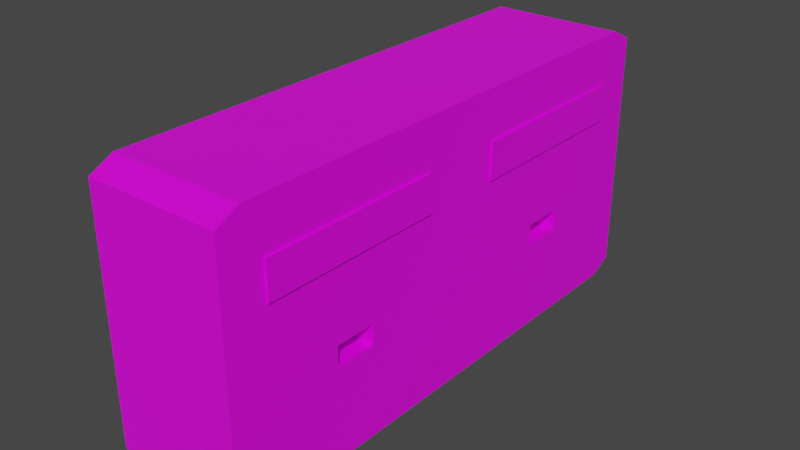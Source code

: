 # Source: PowerBank.blend  (saved by Blender 2.80.75; exported with 4.5.12 LTS)
import bpy
from mathutils import Matrix  # noqa: F401  (used for matrix-valued properties, if any)

bpy.ops.wm.read_factory_settings(use_empty=True)
scene = bpy.context.scene
scene.name = 'Scene'

# ---- collections
col_collection = bpy.data.collections.new('Collection'); scene.collection.children.link(col_collection)

# ---- images (referenced by path relative to the original .blend; pixels are not part of the script)
import os
ASSET_DIR = os.environ.get("B2B_ASSET_DIR", "")  # directory of the original .blend (textures are referenced by path, not embedded)
HERE = os.path.dirname(os.path.abspath(__file__))  # packed textures are extracted next to this script under _unpacked/

def load_image(name, relpath, width, height, colorspace="sRGB"):
    """Load a texture the original file referenced (path relative to the .blend, or extracted next to this script)."""
    p = next((c for c in (os.path.join(HERE, relpath), os.path.join(ASSET_DIR, relpath)) if relpath and os.path.exists(c)), "")
    if p:
        img = bpy.data.images.load(p, check_existing=True)
        img.name = name
    else:  # same state as the original file: an image datablock whose file is absent (Cycles renders it pink)
        img = bpy.data.images.new(name, width, height)
        img.source = "FILE"
        img.filepath = "//" + (relpath or name)
    img.colorspace_settings.name = colorspace
    return img
img_imphenziapalette01_png = load_image('ImphenziaPalette01.png', 'ImphenziaPalette01.png', 1024, 1024, 'sRGB')

# ---- materials (node trees are filled in below, after node groups)
mat_material = bpy.data.materials.new('Material')
mat_material.alpha_threshold = 0.0
mat_material.use_transparent_shadow = False
mat_material.line_color = (0.0, 0.0, 0.0, 1.0)

# ---- material node trees
mat_material.use_nodes = True; mat_material.node_tree.nodes.clear()
_N = mat_material.node_tree.nodes; _L = mat_material.node_tree.links
n0 = _N.new('ShaderNodeOutputMaterial'); n0.name = 'Material Output'; n0.location = (300, 300)
n1 = _N.new('ShaderNodeBsdfPrincipled'); n1.name = 'Principled BSDF'; n1.location = (10, 300)
n1.distribution = 'GGX'
n1.subsurface_method = 'BURLEY'
n1.inputs[2].default_value = 0.4
n1.inputs[3].default_value = 1.45
n1.inputs[27].default_value = (0.0, 0.0, 0.0, 1.0)
n1.inputs[28].default_value = 1.0
n2 = _N.new('ShaderNodeTexImage'); n2.name = 'Image Texture'; n2.location = (-440, 160)
n2.image = img_imphenziapalette01_png
n2.interpolation = 'Closest'
_L.new(n1.outputs[0], n0.inputs[0])
_L.new(n2.outputs[0], n1.inputs[0])
n0.is_active_output = True

# ---- world
world_world = bpy.data.worlds.new('World'); scene.world = world_world
world_world.use_nodes = True; world_world.node_tree.nodes.clear()
_N = world_world.node_tree.nodes; _L = world_world.node_tree.links
n0 = _N.new('ShaderNodeOutputWorld'); n0.name = 'World Output'; n0.location = (300, 300)
n1 = _N.new('ShaderNodeBackground'); n1.name = 'Background'; n1.location = (10, 300)
n1.inputs[0].default_value = (0.05088, 0.05088, 0.05088, 1.0)
_L.new(n1.outputs[0], n0.inputs[0])
n0.is_active_output = True
world_world.color = (0.05088, 0.05088, 0.05088)
world_world.use_sun_shadow = False
world_world.sun_shadow_jitter_overblur = 0.0

# ---- meshes
me_cube = bpy.data.meshes.new('Cube')
me_cube.from_pydata([(1.0, 1.0, 0.0), (1.0, 0.5, 1.0), (1.0, 0.5, -1.0), (1.0, 0.5, -0.1726), (1.0, 1.0, -0.5), (1.0, 0.75, -1.0), (1.0, 0.25, -1.0), (1.0, 0.4226, -0.1726), (1.0, 0.5774, -0.1726), (1.0, 0.5, -0.3274), (1.0, 0.5774, -0.3274), (1.0, 0.4226, -0.3274), (1.0, 0.75, 0.0), (1.0, 0.5, 0.0), (1.0, 0.25, 0.0), (1.0, 0.75, -0.5), (1.0, 0.5, -0.5), (1.0, 0.25, -0.5), (0.6782, 0.5, -0.1726), (0.6782, 0.5, -0.3274), (0.6782, 0.5774, -0.1726), (0.6782, 0.4226, -0.1726), (0.6782, 0.5774, -0.3274), (0.6782, 0.4226, -0.3274), (1.0, 1.0, 0.912), (1.0, 0.912, 1.0), (1.0, 0.912, -1.0), (1.0, 1.0, -0.912), (-1.0, 0.912, 1.0), (-1.0, 1.0, 0.912), (-1.0, 1.0, -0.912), (-1.0, 0.912, -1.0), (1.0, 0.0, 1.0), (1.0, 0.0, -1.0), (-1.0, 0.0, 1.0), (-1.0, 0.0, -1.0), (1.0, -1.0, 0.0), (1.0, 0.0, 0.0), (1.0, -0.5, 1.0), (1.0, -0.5, -1.0), (1.0, -0.5, -0.1726), (1.0, -1.0, -0.5), (1.0, 0.0, -0.5), (1.0, -0.75, -1.0), (1.0, -0.25, -1.0), (1.0, -0.4226, -0.1726), (1.0, -0.5774, -0.1726), (1.0, -0.5, -0.3274), (1.0, -0.5774, -0.3274), (1.0, -0.4226, -0.3274), (1.0, -0.75, 0.0), (1.0, -0.5, 0.0), (1.0, -0.25, 0.0), (1.0, -0.75, -0.5), (1.0, -0.5, -0.5), (1.0, -0.25, -0.5), (0.6782, -0.5, -0.1726), (0.6782, -0.5, -0.3274), (0.6782, -0.5774, -0.1726), (0.6782, -0.4226, -0.1726), (0.6782, -0.5774, -0.3274), (0.6782, -0.4226, -0.3274), (1.0, -1.0, 0.912), (1.0, -0.912, 1.0), (1.0, -0.912, -1.0), (1.0, -1.0, -0.912), (-1.0, -0.912, 1.0), (-1.0, -1.0, 0.912), (-1.0, -1.0, -0.912), (-1.0, -0.912, -1.0)], [], [(31, 26, 5, 2, 6, 33, 35), (26, 27, 4, 15, 5), (13, 1, 32, 37, 14), (0, 24, 25, 1, 13, 12), (17, 14, 37, 42), (9, 10, 22, 19), (25, 28, 34, 32, 1), (5, 15, 16, 2), (35, 34, 28, 29, 30, 31), (4, 0, 12, 15), (6, 17, 42, 33), (2, 16, 17, 6), (11, 9, 19, 23), (3, 8, 12, 13), (7, 3, 13, 14), (10, 9, 16, 15), (8, 10, 15, 12), (9, 11, 17, 16), (11, 7, 14, 17), (22, 20, 18, 19), (19, 18, 21, 23), (8, 3, 18, 20), (7, 11, 23, 21), (10, 8, 20, 22), (3, 7, 21, 18), (26, 31, 30, 27), (28, 25, 24, 29), (30, 29, 24, 0, 4, 27), (69, 35, 33, 44, 39, 43, 64), (33, 35, 34, 32, 37, 42), (64, 43, 53, 41, 65), (51, 52, 37, 32, 38), (36, 50, 51, 38, 63, 62), (55, 42, 37, 52), (47, 57, 60, 48), (63, 38, 32, 34, 66), (43, 39, 54, 53), (35, 69, 68, 67, 66, 34), (41, 53, 50, 36), (44, 33, 42, 55), (39, 44, 55, 54), (49, 61, 57, 47), (40, 51, 50, 46), (45, 52, 51, 40), (48, 53, 54, 47), (46, 50, 53, 48), (47, 54, 55, 49), (49, 55, 52, 45), (60, 57, 56, 58), (57, 61, 59, 56), (46, 58, 56, 40), (45, 59, 61, 49), (48, 60, 58, 46), (40, 56, 59, 45), (64, 65, 68, 69), (66, 67, 62, 63), (68, 65, 41, 36, 62, 67)])
_uv = me_cube.uv_layers.new(name='UVMap')
_uv.uv.foreach_set('vector', [0.5625, 0.9375, 0.5625, 0.9375, 0.5625, 0.9375, 0.5625, 0.9375, 0.5625, 0.9375, 0.5625, 0.9375, 0.5625, 0.9375, 0.5625, 0.9375, 0.5625, 0.9375, 0.5625, 0.9375, 0.5625, 0.9375, 0.5625, 0.9375, 0.5625, 0.9375, 0.5625, 0.9375, 0.5625, 0.9375, 0.5625, 0.9375, 0.5625, 0.9375, 0.5625, 0.9375, 0.5625, 0.9375, 0.5625, 0.9375, 0.5625, 0.9375, 0.5625, 0.9375, 0.5625, 0.9375, 0.5625, 0.9375, 0.5625, 0.9375, 0.5625, 0.9375, 0.5625, 0.9375, 0.3164, 0.9326, 0.3164, 0.9326, 0.3164, 0.9326, 0.3164, 0.9326, 0.5625, 0.9375, 0.5625, 0.9375, 0.5625, 0.9375, 0.5625, 0.9375, 0.5625, 0.9375, 0.5625, 0.9375, 0.5625, 0.9375, 0.5625, 0.9375, 0.5625, 0.9375, 0.5625, 0.9375, 0.5625, 0.9375, 0.5625, 0.9375, 0.5625, 0.9375, 0.5625, 0.9375, 0.5625, 0.9375, 0.5625, 0.9375, 0.5625, 0.9375, 0.5625, 0.9375, 0.5625, 0.9375, 0.5625, 0.9375, 0.5625, 0.9375, 0.5625, 0.9375, 0.5625, 0.9375, 0.5625, 0.9375, 0.5625, 0.9375, 0.5625, 0.9375, 0.5625, 0.9375, 0.3164, 0.9326, 0.3164, 0.9326, 0.3164, 0.9326, 0.3164, 0.9326, 0.9464, 0.9178, 0.9464, 0.9178, 0.9464, 0.9178, 0.9464, 0.9178, 0.9464, 0.9178, 0.9464, 0.9178, 0.9464, 0.9178, 0.9464, 0.9178, 0.9464, 0.9178, 0.9464, 0.9178, 0.9464, 0.9178, 0.9464, 0.9178, 0.9464, 0.9178, 0.9464, 0.9178, 0.9464, 0.9178, 0.9464, 0.9178, 0.9464, 0.9178, 0.9464, 0.9178, 0.9464, 0.9178, 0.9464, 0.9178, 0.9464, 0.9178, 0.9464, 0.9178, 0.9464, 0.9178, 0.9464, 0.9178, 0.3164, 0.9326, 0.3164, 0.9326, 0.3164, 0.9326, 0.3164, 0.9326, 0.3164, 0.9326, 0.3164, 0.9326, 0.3164, 0.9326, 0.3164, 0.9326, 0.3164, 0.9326, 0.3164, 0.9326, 0.3164, 0.9326, 0.3164, 0.9326, 0.3164, 0.9326, 0.3164, 0.9326, 0.3164, 0.9326, 0.3164, 0.9326, 0.3164, 0.9326, 0.3164, 0.9326, 0.3164, 0.9326, 0.3164, 0.9326, 0.3164, 0.9326, 0.3164, 0.9326, 0.3164, 0.9326, 0.3164, 0.9326, 0.5625, 0.9375, 0.5625, 0.9375, 0.5625, 0.9375, 0.5625, 0.9375, 0.5625, 0.9375, 0.5625, 0.9375, 0.5625, 0.9375, 0.5625, 0.9375, 0.5625, 0.9375, 0.5625, 0.9375, 0.5625, 0.9375, 0.5625, 0.9375, 0.5625, 0.9375, 0.5625, 0.9375, 0.5625, 0.9375, 0.5625, 0.9375, 0.5625, 0.9375, 0.5625, 0.9375, 0.5625, 0.9375, 0.5625, 0.9375, 0.5625, 0.9375, 0.5625, 0.9375, 0.5625, 0.9375, 0.5625, 0.9375, 0.5625, 0.9375, 0.5625, 0.9375, 0.5625, 0.9375, 0.5625, 0.9375, 0.5625, 0.9375, 0.5625, 0.9375, 0.5625, 0.9375, 0.5625, 0.9375, 0.5625, 0.9375, 0.5625, 0.9375, 0.5625, 0.9375, 0.5625, 0.9375, 0.5625, 0.9375, 0.5625, 0.9375, 0.5625, 0.9375, 0.5625, 0.9375, 0.5625, 0.9375, 0.5625, 0.9375, 0.5625, 0.9375, 0.5625, 0.9375, 0.5625, 0.9375, 0.5625, 0.9375, 0.5625, 0.9375, 0.3164, 0.9326, 0.3164, 0.9326, 0.3164, 0.9326, 0.3164, 0.9326, 0.5625, 0.9375, 0.5625, 0.9375, 0.5625, 0.9375, 0.5625, 0.9375, 0.5625, 0.9375, 0.5625, 0.9375, 0.5625, 0.9375, 0.5625, 0.9375, 0.5625, 0.9375, 0.5625, 0.9375, 0.5625, 0.9375, 0.5625, 0.9375, 0.5625, 0.9375, 0.5625, 0.9375, 0.5625, 0.9375, 0.5625, 0.9375, 0.5625, 0.9375, 0.5625, 0.9375, 0.5625, 0.9375, 0.5625, 0.9375, 0.5625, 0.9375, 0.5625, 0.9375, 0.5625, 0.9375, 0.5625, 0.9375, 0.5625, 0.9375, 0.5625, 0.9375, 0.5625, 0.9375, 0.3164, 0.9326, 0.3164, 0.9326, 0.3164, 0.9326, 0.3164, 0.9326, 0.9464, 0.9178, 0.9464, 0.9178, 0.9464, 0.9178, 0.9464, 0.9178, 0.9464, 0.9178, 0.9464, 0.9178, 0.9464, 0.9178, 0.9464, 0.9178, 0.9464, 0.9178, 0.9464, 0.9178, 0.9464, 0.9178, 0.9464, 0.9178, 0.9464, 0.9178, 0.9464, 0.9178, 0.9464, 0.9178, 0.9464, 0.9178, 0.9464, 0.9178, 0.9464, 0.9178, 0.9464, 0.9178, 0.9464, 0.9178, 0.9464, 0.9178, 0.9464, 0.9178, 0.9464, 0.9178, 0.9464, 0.9178, 0.3164, 0.9326, 0.3164, 0.9326, 0.3164, 0.9326, 0.3164, 0.9326, 0.3164, 0.9326, 0.3164, 0.9326, 0.3164, 0.9326, 0.3164, 0.9326, 0.3164, 0.9326, 0.3164, 0.9326, 0.3164, 0.9326, 0.3164, 0.9326, 0.3164, 0.9326, 0.3164, 0.9326, 0.3164, 0.9326, 0.3164, 0.9326, 0.3164, 0.9326, 0.3164, 0.9326, 0.3164, 0.9326, 0.3164, 0.9326, 0.3164, 0.9326, 0.3164, 0.9326, 0.3164, 0.9326, 0.3164, 0.9326, 0.5625, 0.9375, 0.5625, 0.9375, 0.5625, 0.9375, 0.5625, 0.9375, 0.5625, 0.9375, 0.5625, 0.9375, 0.5625, 0.9375, 0.5625, 0.9375, 0.5625, 0.9375, 0.5625, 0.9375, 0.5625, 0.9375, 0.5625, 0.9375, 0.5625, 0.9375, 0.5625, 0.9375])
me_cube.materials.append(mat_material)
me_cube.use_remesh_preserve_volume = False
me_cube.use_remesh_preserve_attributes = False
me_cube.use_mirror_vertex_groups = False
me_cube.update()
me_cube_001 = bpy.data.meshes.new('Cube.001')
me_cube_001.from_pydata([(1.028, 0.1565, 0.3612), (1.028, 0.1565, 0.6388), (1.028, 0.8435, 0.3612), (1.028, 0.8435, 0.6388), (1.0, 0.1565, 0.3612), (1.0, 0.1565, 0.6388), (1.0, 0.8435, 0.3612), (1.0, 0.8435, 0.6388)], [], [(0, 1, 3, 2), (2, 3, 7, 6), (6, 7, 5, 4), (4, 5, 1, 0), (2, 6, 4, 0), (7, 3, 1, 5)])
_uv = me_cube_001.uv_layers.new(name='UVMap')
_uv.uv.foreach_set('vector', [0.8125, 0.9375, 0.8125, 0.9375, 0.8125, 0.9375, 0.8125, 0.9375, 0.8125, 0.9375, 0.8125, 0.9375, 0.8125, 0.9375, 0.8125, 0.9375, 0.8125, 0.9375, 0.8125, 0.9375, 0.8125, 0.9375, 0.8125, 0.9375, 0.8125, 0.9375, 0.8125, 0.9375, 0.8125, 0.9375, 0.8125, 0.9375, 0.8125, 0.9375, 0.8125, 0.9375, 0.8125, 0.9375, 0.8125, 0.9375, 0.8125, 0.9375, 0.8125, 0.9375, 0.8125, 0.9375, 0.8125, 0.9375])
me_cube_001.materials.append(mat_material)
me_cube_001.use_remesh_preserve_volume = False
me_cube_001.use_remesh_preserve_attributes = False
me_cube_001.use_mirror_vertex_groups = False
me_cube_001.update()
me_cube_002 = bpy.data.meshes.new('Cube.002')
me_cube_002.from_pydata([(1.028, -0.1565, 0.3612), (1.028, -0.1565, 0.6388), (1.028, -0.8435, 0.3612), (1.028, -0.8435, 0.6388), (1.0, -0.1565, 0.3612), (1.0, -0.1565, 0.6388), (1.0, -0.8435, 0.3612), (1.0, -0.8435, 0.6388)], [], [(0, 2, 3, 1), (2, 6, 7, 3), (6, 4, 5, 7), (4, 0, 1, 5), (2, 0, 4, 6), (7, 5, 1, 3)])
_uv = me_cube_002.uv_layers.new(name='UVMap')
_uv.uv.foreach_set('vector', [0.8125, 0.9375, 0.8125, 0.9375, 0.8125, 0.9375, 0.8125, 0.9375, 0.8125, 0.9375, 0.8125, 0.9375, 0.8125, 0.9375, 0.8125, 0.9375, 0.8125, 0.9375, 0.8125, 0.9375, 0.8125, 0.9375, 0.8125, 0.9375, 0.8125, 0.9375, 0.8125, 0.9375, 0.8125, 0.9375, 0.8125, 0.9375, 0.8125, 0.9375, 0.8125, 0.9375, 0.8125, 0.9375, 0.8125, 0.9375, 0.8125, 0.9375, 0.8125, 0.9375, 0.8125, 0.9375, 0.8125, 0.9375])
me_cube_002.materials.append(mat_material)
me_cube_002.use_remesh_preserve_volume = False
me_cube_002.use_remesh_preserve_attributes = False
me_cube_002.use_mirror_vertex_groups = False
me_cube_002.update()

# ---- objects
ob_cube = bpy.data.objects.new('Cube', me_cube)
ob_cube_001 = bpy.data.objects.new('Cube.001', me_cube_001)
ob_cube_002 = bpy.data.objects.new('Cube.002', me_cube_002)

# ---- transforms, parenting, visibility, modifiers, constraints
ob_cube.location = (0.0, 0.0, 0.0)
ob_cube.scale = (0.5, 2.0, 1.0)
ob_cube.lock_rotations_4d = False
ob_cube.empty_display_type = 'ARROWS'
ob_cube.lineart.crease_threshold = 0.0
ob_cube_001.location = (0.0, 0.0, 0.0)
ob_cube_001.scale = (0.5, 2.0, 1.0)
ob_cube_001.lock_rotations_4d = False
ob_cube_001.empty_display_type = 'ARROWS'
ob_cube_001.lineart.crease_threshold = 0.0
ob_cube_002.location = (0.0, 0.0, 0.0)
ob_cube_002.scale = (0.5, 2.0, 1.0)
ob_cube_002.lock_rotations_4d = False
ob_cube_002.empty_display_type = 'ARROWS'
ob_cube_002.lineart.crease_threshold = 0.0

# ---- collection membership
col_collection.objects.link(ob_cube)
col_collection.objects.link(ob_cube_001)
col_collection.objects.link(ob_cube_002)

# ---- scene / render settings (as saved in the file)
scene.frame_start = 1; scene.frame_end = 250; scene.frame_set(1)
scene.render.engine = 'BLENDER_EEVEE_NEXT'
scene.cycles.use_denoising = False
scene.cycles.samples = 128
scene.cycles.sampling_pattern = 'TABULATED_SOBOL'
scene.cycles.use_adaptive_sampling = False
scene.cycles.use_light_tree = False
scene.view_settings.view_transform = 'Filmic'
bpy.context.view_layer.update()

# ---- added for rendering (the .blend has no active camera and no usable light): camera, sun
cam_auto = bpy.data.cameras.new('AutoCamera')
cam_auto.lens = 50.0
cam_auto.sensor_width = 36.0
cam_auto.clip_end = 1000.0
ob_auto_camera = bpy.data.objects.new('AutoCamera', cam_auto)
scene.collection.objects.link(ob_auto_camera)
ob_auto_camera.location = (4.24972, -5.09129, 3.3942)
ob_auto_camera.rotation_euler = (1.09748, -7.21219e-08, 0.694738)
scene.camera = ob_auto_camera
light_auto_sun = bpy.data.lights.new('AutoSun', 'SUN')
light_auto_sun.energy = 3.0
light_auto_sun.angle = 0.0523599
ob_auto_sun = bpy.data.objects.new('AutoSun', light_auto_sun)
scene.collection.objects.link(ob_auto_sun)
ob_auto_sun.rotation_euler = (0.872665, 0.174533, 0.523599)
bpy.context.view_layer.update()
